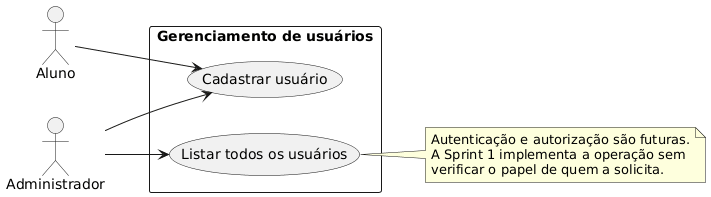

The diagram above was rendered by PlantUML. Its source (embedded in the PNG):
@startuml
left to right direction
actor Aluno
actor Administrador

rectangle "Gerenciamento de usuários" {
  usecase "Cadastrar usuário" as cadastrar
  usecase "Listar todos os usuários" as listar
}

Aluno --> cadastrar
Administrador --> cadastrar
Administrador --> listar

note right of listar
  Autenticação e autorização são futuras.
  A Sprint 1 implementa a operação sem
  verificar o papel de quem a solicita.
end note
@enduml